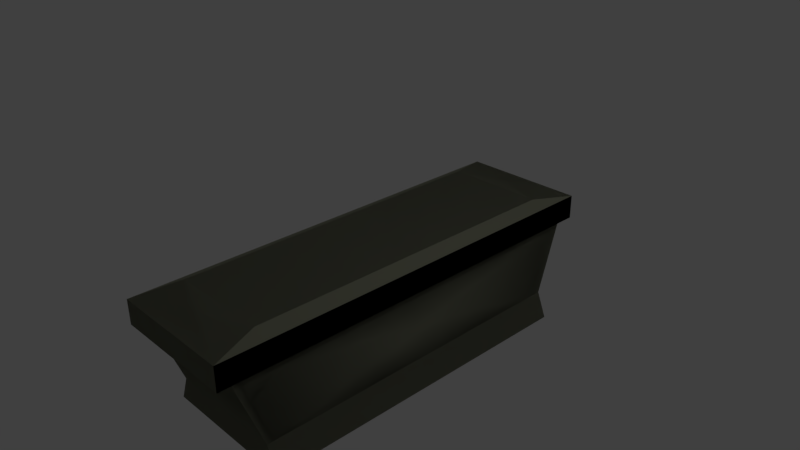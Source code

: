 # Source: table_v2.blend  (saved by Blender 2.77.0; exported with 4.5.12 LTS)
import bpy
from mathutils import Matrix  # noqa: F401  (used for matrix-valued properties, if any)

bpy.ops.wm.read_factory_settings(use_empty=True)
scene = bpy.context.scene
scene.name = 'Scene'

# ---- collections
col_collection_1 = bpy.data.collections.new('Collection 1'); scene.collection.children.link(col_collection_1)

# ---- materials (node trees are filled in below, after node groups)
mat_table = bpy.data.materials.new('Table')
mat_table.alpha_threshold = 0.0
mat_table.use_transparent_shadow = False
mat_table.diffuse_color = (0.2582, 0.2664, 0.1946, 1.0)
mat_table.roughness = 0.5

# ---- material node trees

# ---- world
world_world = bpy.data.worlds.new('World'); scene.world = world_world
world_world.color = (0.05088, 0.05088, 0.05088)
world_world.use_sun_shadow = False
world_world.sun_shadow_jitter_overblur = 0.0
world_world.cycles.sampling_method = 'MANUAL'

# ---- cameras
cam_camera = bpy.data.cameras.new('Camera')
cam_camera.clip_end = 100.0
cam_camera.lens = 35.0
cam_camera.sensor_width = 32.0
cam_camera.sensor_height = 18.0
cam_camera.ortho_scale = 7.314
cam_camera.dof.focus_distance = 0.0
cam_camera.dof.aperture_fstop = 128.0

# ---- lights
light_lamp = bpy.data.lights.new('Lamp', 'POINT')
light_lamp.transmission_factor = 0.0
light_lamp.cutoff_distance = 30.0
light_lamp.energy = 100.0
light_lamp.shadow_buffer_clip_start = 1.001
light_lamp.shadow_soft_size = 0.1
light_lamp.shadow_maximum_resolution = 0.006
light_lamp.use_absolute_resolution = True

# ---- meshes
me_cube_001 = bpy.data.meshes.new('Cube.001')
me_cube_001.from_pydata([(-0.858, 2.393, -1.201), (-1.0, 2.391, -1.559), (-0.858, -2.397, -1.181), (-1.0, -2.398, -1.539), (0.858, 2.393, -1.201), (1.0, 2.391, -1.559), (0.858, -2.397, -1.181), (1.0, -2.398, -1.539), (-0.858, 2.393, -1.201), (-1.0, 2.391, -1.559), (-0.858, -2.397, -1.181), (-1.0, -2.398, -1.539), (0.858, 2.393, -1.201), (1.0, 2.391, -1.559), (0.858, -2.397, -1.181), (1.0, -2.398, -1.539), (-0.8429, 2.772, -0.1714), (-0.8429, -2.768, -0.1484), (0.8429, 2.772, -0.1714), (0.8429, -2.768, -0.1484), (-0.8429, 2.772, -0.1714), (-0.8429, -2.768, -0.1484), (0.8429, 2.772, -0.1714), (0.8429, -2.768, -0.1484), (0.9007, -2.958, -0.1531), (0.9007, 2.962, -0.1777), (-0.9007, -2.958, -0.1531), (-0.9007, 2.962, -0.1777), (0.9007, -2.958, -0.1531), (0.9007, 2.962, -0.1777), (-0.9007, -2.958, -0.1531), (-0.9007, 2.962, -0.1777), (0.7056, -2.315, 0.273), (0.7056, 2.322, 0.2484), (-0.7056, -2.315, 0.273), (-0.7056, 2.322, 0.2484), (0.7056, -2.315, 0.273), (0.7056, 2.322, 0.2484), (-0.7056, -2.315, 0.273), (-0.7056, 2.322, 0.2484), (0.9007, -2.958, -0.1531), (0.9007, 2.962, -0.1777), (-0.9007, -2.958, -0.1531), (-0.9007, 2.962, -0.1777), (0.9007, -2.958, -0.1531), (0.9007, 2.962, -0.1777), (-0.9007, -2.958, -0.1531), (-0.9007, 2.962, -0.1777), (-0.9007, 2.962, -0.1777), (-0.9007, -2.958, -0.1531), (0.9007, 2.962, -0.1777), (0.9007, -2.958, -0.1531), (-0.9007, 2.962, -0.1777), (-0.9007, -2.958, -0.1531), (0.9007, 2.962, -0.1777), (0.9007, -2.958, -0.1531), (-0.9007, 2.963, 0.164), (-0.9007, -2.956, 0.1886), (0.9007, 2.963, 0.164), (0.9007, -2.956, 0.1886), (-0.9007, 2.963, 0.164), (-0.9007, -2.956, 0.1886), (0.9007, 2.963, 0.164), (0.9007, -2.956, 0.1886)], [], [(1, 0, 2, 3), (3, 2, 6, 7), (7, 6, 4, 5), (5, 4, 0, 1), (12, 8, 20, 22), (5, 1, 3, 7), (9, 11, 10, 8), (11, 15, 14, 10), (15, 13, 12, 14), (13, 9, 8, 12), (2, 0, 16, 17), (13, 15, 11, 9), (14, 12, 22, 23), (6, 2, 17, 19), (8, 10, 21, 20), (0, 4, 18, 16), (4, 6, 19, 18), (10, 14, 23, 21), (40, 41, 62, 63), (44, 46, 57, 59), (57, 56, 39, 38), (58, 59, 36, 37), (60, 61, 34, 35), (63, 62, 33, 32), (59, 57, 38, 36), (56, 58, 37, 39), (35, 34, 32, 33), (39, 37, 36, 38), (16, 18, 29, 31), (21, 23, 24, 26), (22, 20, 27, 25), (17, 16, 31, 30), (18, 19, 28, 29), (20, 21, 26, 27), (23, 22, 25, 24), (19, 17, 30, 28), (31, 29, 50, 48), (26, 24, 55, 53), (25, 27, 52, 54), (30, 31, 48, 49), (29, 28, 51, 50), (27, 26, 53, 52), (24, 25, 54, 55), (28, 30, 49, 51), (52, 53, 42, 43), (55, 54, 41, 40), (51, 49, 46, 44), (48, 50, 45, 47), (53, 55, 40, 42), (54, 52, 43, 41), (49, 48, 47, 46), (50, 51, 44, 45), (61, 63, 32, 34), (62, 60, 35, 33), (43, 42, 61, 60), (45, 44, 59, 58), (46, 47, 56, 57), (41, 43, 60, 62), (42, 40, 63, 61), (47, 45, 58, 56)])
me_cube_001.materials.append(mat_table)
me_cube_001.use_remesh_preserve_volume = False
me_cube_001.use_remesh_preserve_attributes = False
me_cube_001.use_mirror_vertex_groups = False
me_cube_001.update()

# ---- objects
ob_cube = bpy.data.objects.new('Cube', me_cube_001)
ob_lamp = bpy.data.objects.new('Lamp', light_lamp)
ob_camera = bpy.data.objects.new('Camera', cam_camera)

# ---- transforms, parenting, visibility, modifiers, constraints
ob_cube.location = (0.0, 0.0, 0.0)
ob_cube.lineart.crease_threshold = 0.0
ob_lamp.location = (4.076, 1.005, 5.904)
ob_lamp.rotation_euler = (0.6503, 0.05522, 1.866)
ob_lamp.lock_rotations_4d = False
ob_lamp.empty_display_type = 'ARROWS'
ob_lamp.color = (0.0, 0.0, 0.0, 0.0)
ob_lamp.lineart.crease_threshold = 0.0
ob_camera.location = (7.481, -6.508, 5.344)
ob_camera.rotation_euler = (1.109, 0.01082, 0.8149)
ob_camera.lock_rotations_4d = False
ob_camera.empty_display_type = 'ARROWS'
ob_camera.color = (0.0, 0.0, 0.0, 0.0)
ob_camera.display_type = 'WIRE'
ob_camera.lineart.crease_threshold = 0.0

# ---- collection membership
col_collection_1.objects.link(ob_cube)
col_collection_1.objects.link(ob_lamp)
col_collection_1.objects.link(ob_camera)

# ---- scene / render settings (as saved in the file)
scene.camera = ob_camera
scene.frame_start = 1; scene.frame_end = 250; scene.frame_set(1)
scene.render.engine = 'BLENDER_EEVEE_NEXT'
scene.render.resolution_percentage = 50
scene.render.dither_intensity = 0.0
scene.cycles.use_denoising = False
scene.cycles.samples = 128
scene.cycles.sampling_pattern = 'TABULATED_SOBOL'
scene.cycles.light_sampling_threshold = 0.0
scene.cycles.use_adaptive_sampling = False
scene.cycles.use_light_tree = False
scene.cycles.blur_glossy = 0.0
scene.cycles.sample_clamp_indirect = 0.0
scene.view_settings.view_transform = 'Standard'
bpy.context.view_layer.update()
